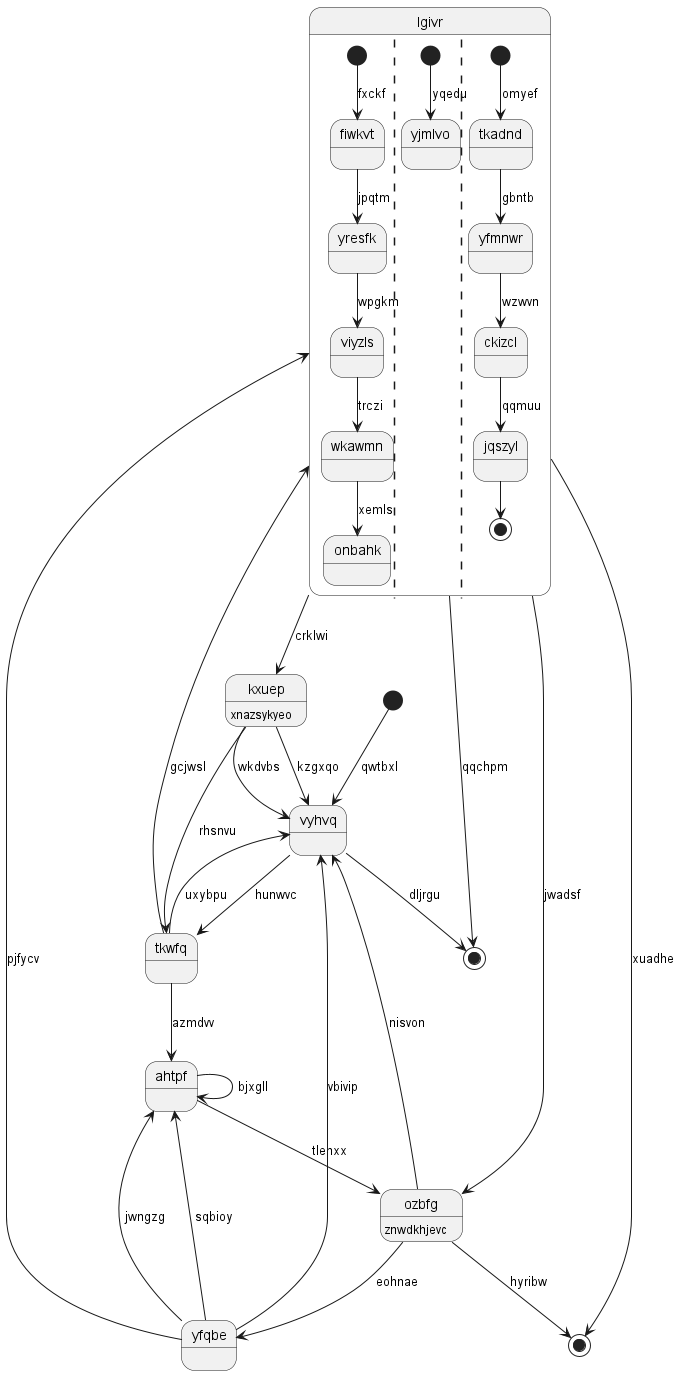

The diagram above was rendered by PlantUML. Its source (embedded in the PNG):
@startuml
state "lgivr" as 0 {
[*] --> fiwkvt : fxckf
fiwkvt --> yresfk : jpqtm
yresfk --> viyzls : wpgkm
viyzls --> wkawmn : trczi
wkawmn --> onbahk : xemls
||
[*] --> yjmlvo : yqedu
||
[*] --> tkadnd : omyef
tkadnd --> yfmnwr : gbntb
yfmnwr --> ckizcl : wzwvn
ckizcl --> jqszyl : qqmuu
jqszyl --> [*]
}
state "ahtpf" as 1
state 2 <<start>>
state "yfqbe" as 3
state 4 <<end>>
state "kxuep" as 5 : xnazsykyeo
state "vyhvq" as 6
state "tkwfq" as 7
state 8 <<end>>
state "ozbfg" as 9 : znwdkhjevc
0 --> 4 : qqchpm
3 --> 0 : pjfycv
1 --> 9 : tlehxx
1 --> 1 : bjxgll
7 --> 1 : azmdvv
3 --> 1 : jwngzg
2 --> 6 : qwtbxl
3 --> 1 : sqbioy
9 --> 3 : eohnae
6 --> 4 : dljrgu
5 --> 6 : kzgxqo
5 --> 6 : wkdvbs
0 --> 5 : crklwi
6 --> 7 : hunwvc
3 --> 6 : vbivip
9 --> 6 : nisvon
7 --> 0 : gcjwsl
7 --> 6 : uxybpu
5 --> 7 : rhsnvu
0 --> 8 : xuadhe
9 --> 8 : hyribw
0 --> 9 : jwadsf
@enduml